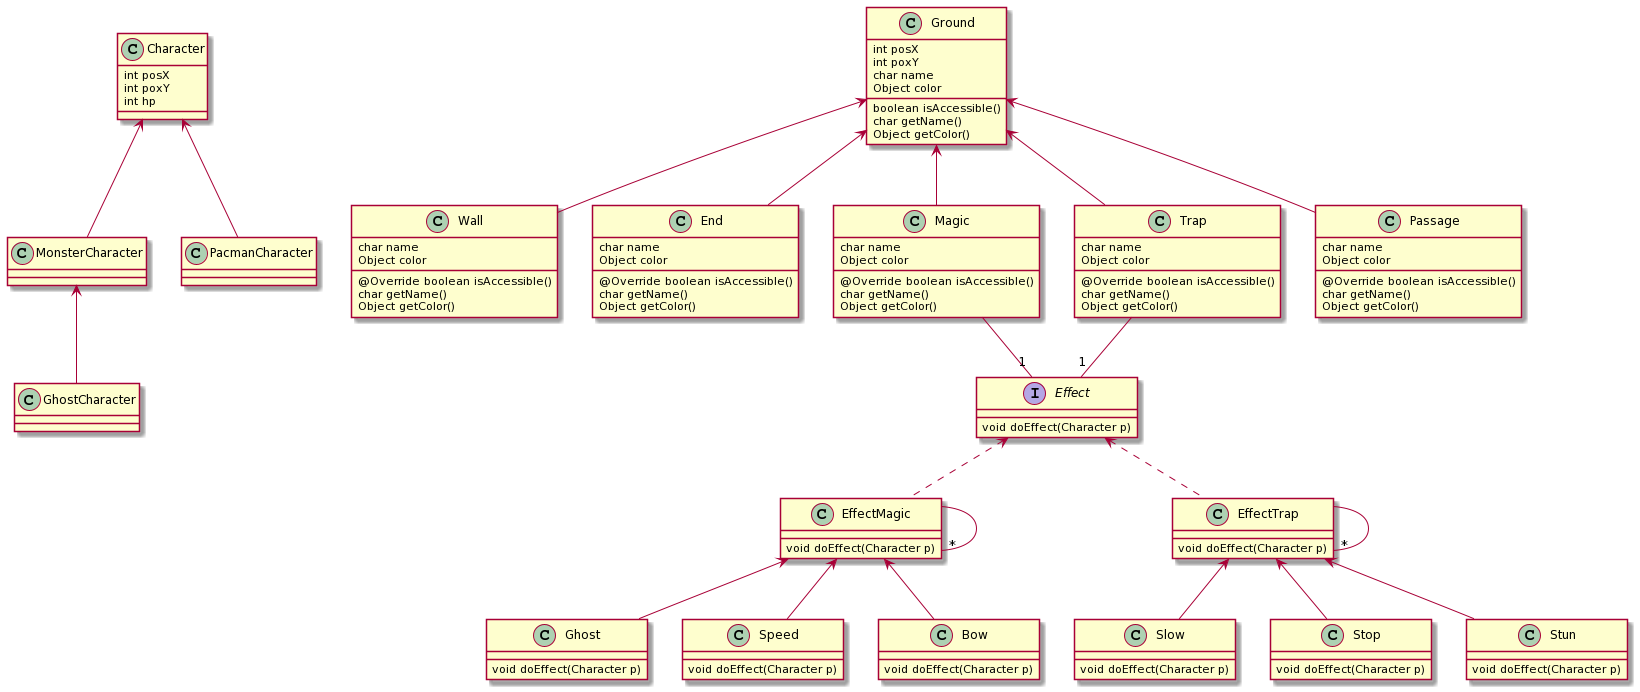

The diagram above was rendered by PlantUML. Its source (embedded in the PNG):
@startuml
class Ground {
    int posX
    int poxY
    char name
    Object color
    boolean isAccessible()
    char getName()
    Object getColor()
}
class Wall {
    char name
    Object color
    @Override boolean isAccessible()
    char getName()
    Object getColor()
}
class End {
    char name
    Object color
    @Override boolean isAccessible()
    char getName()
    Object getColor()
}
class Magic {
    char name
    Object color
    @Override boolean isAccessible()
    char getName()
    Object getColor()
}
class Trap {
    char name
    Object color
    @Override boolean isAccessible()
    char getName()
    Object getColor()
}
class Passage {
    char name
    Object color
    @Override boolean isAccessible()
    char getName()
    Object getColor()
}
interface Effect {
    void doEffect(Character p)
}
class EffectMagic {
    void doEffect(Character p)
}
class EffectTrap {
    void doEffect(Character p)
}
class Ghost {
    void doEffect(Character p)
}
class Speed {
    void doEffect(Character p)
}
class Bow {
    void doEffect(Character p)
}
class Slow {
    void doEffect(Character p)
}
class Stop {
    void doEffect(Character p)
}
class Stun {
    void doEffect(Character p)
}
class Character {
    int posX
    int poxY
    int hp
}
class PacmanCharacter {
}
class MonsterCharacter {
}
class GhostCharacter {
}
PacmanCharacter -up-> Character
MonsterCharacter -up-> Character
GhostCharacter -up-> MonsterCharacter

EffectMagic --"*" EffectMagic
EffectTrap --"*" EffectTrap
Ground <-- Wall
Ground <-- End
Ground <-- Magic
Ground <-- Trap
Ground <-- Passage
Magic -- "1" Effect
Trap -- "1" Effect

Effect <.up. EffectTrap
Effect <.up. EffectMagic
EffectMagic <-up- Ghost
EffectMagic <-up- Bow
EffectMagic <-up- Speed
EffectTrap <-up- Slow
EffectTrap <-up- Stop
EffectTrap <-up- Stun
@enduml